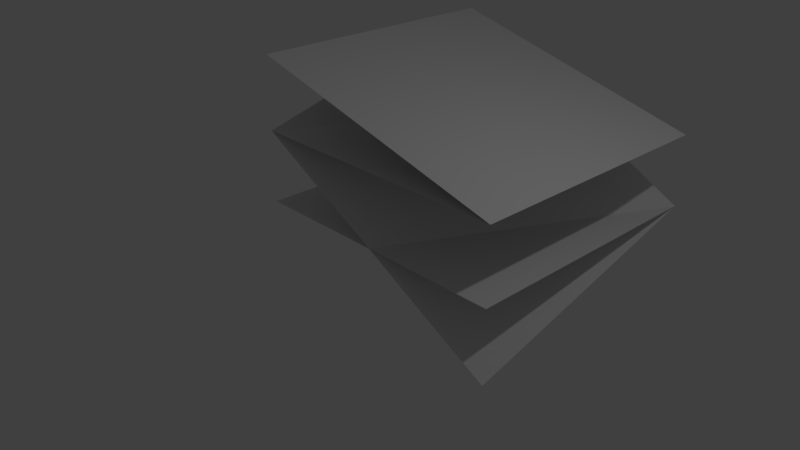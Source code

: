 # Source: 28deg-15to28-diag-left.blend  (saved by Blender 2.78.0; exported with 4.5.12 LTS)
import bpy
from mathutils import Matrix  # noqa: F401  (used for matrix-valued properties, if any)

bpy.ops.wm.read_factory_settings(use_empty=True)
scene = bpy.context.scene
scene.name = 'Scene'

# ---- collections
col_collection_1 = bpy.data.collections.new('Collection 1'); scene.collection.children.link(col_collection_1)

# ---- materials (node trees are filled in below, after node groups)
mat_material = bpy.data.materials.new('Material')
mat_material.alpha_threshold = 0.0
mat_material.use_transparent_shadow = False
mat_material.roughness = 0.5
mat_material.line_color = (0.0, 0.0, 0.0, 1.0)
mat_material_002 = bpy.data.materials.new('Material.002')
mat_material_002.alpha_threshold = 0.0
mat_material_002.use_transparent_shadow = False
mat_material_002.roughness = 0.5
mat_material_002.line_color = (0.0, 0.0, 0.0, 1.0)

# ---- material node trees

# ---- world
world_world = bpy.data.worlds.new('World'); scene.world = world_world
world_world.color = (0.05088, 0.05088, 0.05088)
world_world.use_sun_shadow = False
world_world.sun_shadow_jitter_overblur = 0.0
world_world.cycles.sampling_method = 'MANUAL'

# ---- cameras
cam_camera = bpy.data.cameras.new('Camera')
cam_camera.clip_end = 100.0
cam_camera.lens = 35.0
cam_camera.sensor_width = 32.0
cam_camera.sensor_height = 18.0
cam_camera.ortho_scale = 7.314
cam_camera.dof.focus_distance = 0.0
cam_camera.dof.aperture_fstop = 128.0

# ---- lights
light_lamp = bpy.data.lights.new('Lamp', 'POINT')
light_lamp.transmission_factor = 0.0
light_lamp.cutoff_distance = 30.0
light_lamp.energy = 100.0
light_lamp.shadow_buffer_clip_start = 1.001
light_lamp.shadow_soft_size = 0.1
light_lamp.shadow_maximum_resolution = 0.006
light_lamp.use_absolute_resolution = True

# ---- meshes
me_plane = bpy.data.meshes.new('Plane')
me_plane.from_pydata([(-2.0, -2.0, 0.0), (2.0, -2.0, 0.0), (-2.0, 2.0, 0.0), (2.0, 2.0, 0.0)], [], [(0, 1, 3, 2)])
me_plane.use_remesh_preserve_volume = False
me_plane.use_remesh_preserve_attributes = False
me_plane.use_mirror_vertex_groups = False
me_plane.update()
me_plane_003 = bpy.data.meshes.new('Plane.003')
me_plane_003.from_pydata([(-2.0, -2.0, 0.0), (2.0, -2.0, 0.0), (-2.0, 2.0, 0.0), (2.0, 2.0, 0.0)], [], [(0, 1, 3, 2)])
me_plane_003.use_remesh_preserve_volume = False
me_plane_003.use_remesh_preserve_attributes = False
me_plane_003.use_mirror_vertex_groups = False
me_plane_003.update()
me_cube = bpy.data.meshes.new('Cube')
me_cube.from_pydata([(2.0, 1.192e-07, -1.0), (2.0, 4.0, 0.07174), (-2.0, 0.0, 1.14), (-1.999, 4.0, 2.211), (1.982, 1.192e-07, -0.9904)], [], [(2, 4, 3), (3, 4, 0, 1)])
me_cube.materials.append(mat_material)
me_cube.use_remesh_preserve_volume = False
me_cube.use_remesh_preserve_attributes = False
me_cube.use_mirror_vertex_groups = False
me_cube.update()
me_cube_002 = bpy.data.meshes.new('Cube.002')
me_cube_002.from_pydata([(2.0, 1.192e-07, -1.0), (2.0, 4.0, -1.0), (-2.0, 1.192e-07, 0.07174), (-2.0, 4.0, 0.07174)], [], [(2, 0, 1, 3)])
me_cube_002.materials.append(mat_material_002)
me_cube_002.use_remesh_preserve_volume = False
me_cube_002.use_remesh_preserve_attributes = False
me_cube_002.use_mirror_vertex_groups = False
me_cube_002.update()

# ---- objects
ob_plane_001 = bpy.data.objects.new('Plane.001', me_plane)
ob_plane = bpy.data.objects.new('Plane', me_plane_003)
ob_cube = bpy.data.objects.new('Cube', me_cube)
ob_lamp = bpy.data.objects.new('Lamp', light_lamp)
ob_camera = bpy.data.objects.new('Camera', cam_camera)
ob_cube_001 = bpy.data.objects.new('Cube.001', me_cube_002)

# ---- transforms, parenting, visibility, modifiers, constraints
ob_plane_001.location = (0.0003622, 2.0, 1.14)
ob_plane_001.lineart.crease_threshold = 0.0
ob_plane.location = (0.0003622, 2.0, 0.07174)
ob_plane.lineart.crease_threshold = 0.0
ob_cube.location = (0.0, 0.0, 0.0)
ob_cube.lock_rotations_4d = False
ob_cube.empty_display_type = 'ARROWS'
ob_cube.lineart.crease_threshold = 0.0
ob_lamp.location = (4.076, 1.005, 5.904)
ob_lamp.rotation_euler = (0.6503, 0.05522, 1.866)
ob_lamp.lock_rotations_4d = False
ob_lamp.empty_display_type = 'ARROWS'
ob_lamp.color = (0.0, 0.0, 0.0, 0.0)
ob_lamp.lineart.crease_threshold = 0.0
ob_camera.location = (7.481, -6.508, 5.344)
ob_camera.rotation_euler = (1.109, 0.0, 0.8149)
ob_camera.lock_rotations_4d = False
ob_camera.empty_display_type = 'ARROWS'
ob_camera.color = (0.0, 0.0, 0.0, 0.0)
ob_camera.display_type = 'WIRE'
ob_camera.lineart.crease_threshold = 0.0
ob_cube_001.location = (0.0003557, 0.0, 2.14)
ob_cube_001.lock_rotations_4d = False
ob_cube_001.empty_display_type = 'ARROWS'
ob_cube_001.lineart.crease_threshold = 0.0

# ---- collection membership
col_collection_1.objects.link(ob_plane_001)
col_collection_1.objects.link(ob_plane)
col_collection_1.objects.link(ob_cube)
col_collection_1.objects.link(ob_lamp)
col_collection_1.objects.link(ob_camera)
col_collection_1.objects.link(ob_cube_001)

# ---- scene / render settings (as saved in the file)
scene.camera = ob_camera
scene.frame_start = 1; scene.frame_end = 250; scene.frame_set(1)
scene.render.engine = 'BLENDER_EEVEE_NEXT'
scene.render.resolution_percentage = 50
scene.render.dither_intensity = 0.0
scene.cycles.use_denoising = False
scene.cycles.samples = 128
scene.cycles.sampling_pattern = 'TABULATED_SOBOL'
scene.cycles.light_sampling_threshold = 0.0
scene.cycles.use_adaptive_sampling = False
scene.cycles.use_light_tree = False
scene.cycles.blur_glossy = 0.0
scene.cycles.sample_clamp_indirect = 0.0
scene.view_settings.view_transform = 'Standard'
bpy.context.view_layer.update()
